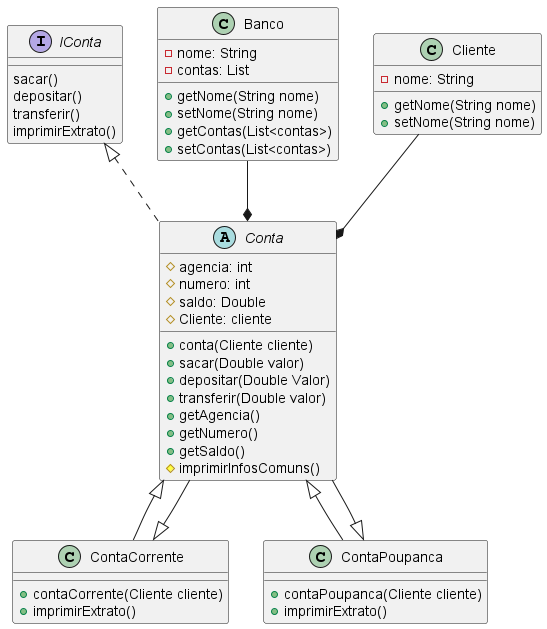

The diagram above was rendered by PlantUML. Its source (embedded in the PNG):
@startuml firstDiagram

skinparam linetype "ortho"

interface IConta {
    sacar()
    depositar()
    transferir()
    imprimirExtrato()

}

class Banco {
    - nome: String
    - contas: List

    + getNome(String nome)
    + setNome(String nome)
    + getContas(List<contas>)
    + setContas(List<contas>)
}

class Cliente {
    - nome: String

    + getNome(String nome)
    + setNome(String nome)
}

abstract class Conta implements IConta{
    # agencia: int
    # numero: int
    # saldo: Double
    # Cliente: cliente

    + conta(Cliente cliente)
    + sacar(Double valor)
    + depositar(Double Valor)
    + transferir(Double valor)
    + getAgencia()
    + getNumero()
    + getSaldo()
    # imprimirInfosComuns()
}

class ContaCorrente extends Conta {
    + contaCorrente(Cliente cliente)
    + imprimirExtrato()
}

class ContaPoupanca extends Conta {
    + contaPoupanca(Cliente cliente)
    + imprimirExtrato()
}

Banco --* Conta
Cliente --* Conta

ContaCorrente <|-- Conta
ContaPoupanca <|-- Conta

@enduml